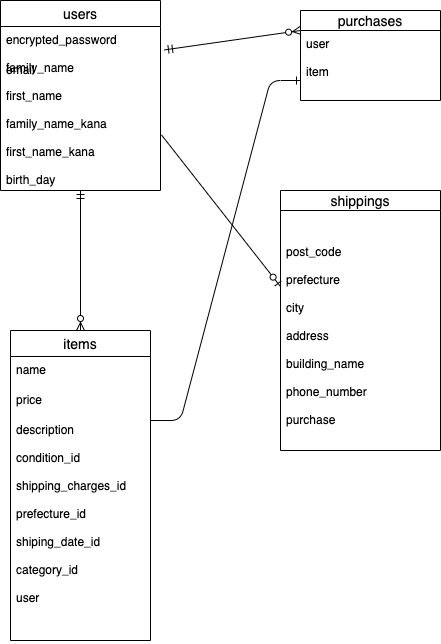

The diagram above was exported from draw.io. Its source (the exported page's mxGraphModel, read from the mxfile embedded in the PNG):
<mxGraphModel dx="1016" dy="516" grid="1" gridSize="10" guides="1" tooltips="1" connect="1" arrows="1" fold="1" page="1" pageScale="1" pageWidth="850" pageHeight="1100" math="0" shadow="0">
  <root>
    <mxCell id="0" />
    <mxCell id="1" parent="0" />
    <mxCell id="2" value="purchases" style="swimlane;fontStyle=0;childLayout=stackLayout;horizontal=1;startSize=20;horizontalStack=0;resizeParent=1;resizeParentMax=0;resizeLast=0;collapsible=1;marginBottom=0;align=center;fontSize=14;" parent="1" vertex="1">
      <mxGeometry x="330" y="50" width="140" height="90" as="geometry" />
    </mxCell>
    <mxCell id="6" value="items" style="swimlane;fontStyle=0;childLayout=stackLayout;horizontal=1;startSize=26;horizontalStack=0;resizeParent=1;resizeParentMax=0;resizeLast=0;collapsible=1;marginBottom=0;align=center;fontSize=14;" parent="1" vertex="1">
      <mxGeometry x="40" y="370" width="140" height="310" as="geometry" />
    </mxCell>
    <mxCell id="7" value="name&#10;" style="text;strokeColor=none;fillColor=none;spacingLeft=4;spacingRight=4;overflow=hidden;rotatable=0;points=[[0,0.5],[1,0.5]];portConstraint=eastwest;fontSize=12;" parent="6" vertex="1">
      <mxGeometry y="26" width="140" height="30" as="geometry" />
    </mxCell>
    <mxCell id="8" value="price" style="text;strokeColor=none;fillColor=none;spacingLeft=4;spacingRight=4;overflow=hidden;rotatable=0;points=[[0,0.5],[1,0.5]];portConstraint=eastwest;fontSize=12;" parent="6" vertex="1">
      <mxGeometry y="56" width="140" height="30" as="geometry" />
    </mxCell>
    <mxCell id="9" value="description&#10;&#10;condition_id&#10;&#10;shipping_charges_id&#10;&#10;prefecture_id&#10;&#10;shiping_date_id&#10;&#10;category_id&#10;&#10;user" style="text;strokeColor=none;fillColor=none;spacingLeft=4;spacingRight=4;overflow=hidden;rotatable=0;points=[[0,0.5],[1,0.5]];portConstraint=eastwest;fontSize=12;" parent="6" vertex="1">
      <mxGeometry y="86" width="140" height="224" as="geometry" />
    </mxCell>
    <object label="users" id="10">
      <mxCell style="swimlane;fontStyle=0;childLayout=stackLayout;horizontal=1;startSize=26;horizontalStack=0;resizeParent=1;resizeParentMax=0;resizeLast=0;collapsible=1;marginBottom=0;align=center;fontSize=14;" parent="1" vertex="1">
        <mxGeometry x="30" y="40" width="160" height="190" as="geometry" />
      </mxCell>
    </object>
    <mxCell id="13" value="encrypted_password&#10;&#10;family_name&#10;&#10;first_name&#10;&#10;family_name_kana&#10;&#10;first_name_kana&#10;&#10;birth_day" style="text;strokeColor=none;fillColor=none;spacingLeft=4;spacingRight=4;overflow=hidden;rotatable=0;points=[[0,0.5],[1,0.5]];portConstraint=eastwest;fontSize=12;" parent="10" vertex="1">
      <mxGeometry y="26" width="160" height="164" as="geometry" />
    </mxCell>
    <mxCell id="14" value="shippings" style="swimlane;fontStyle=0;childLayout=stackLayout;horizontal=1;startSize=20;horizontalStack=0;resizeParent=1;resizeParentMax=0;resizeLast=0;collapsible=1;marginBottom=0;align=center;fontSize=14;" parent="1" vertex="1">
      <mxGeometry x="310" y="230" width="160" height="260" as="geometry" />
    </mxCell>
    <mxCell id="15" value="&#10;&#10;post_code&#10;&#10;prefecture&#10;&#10;city&#10;&#10;address&#10;&#10;building_name&#10;&#10;phone_number&#10;&#10;purchase" style="text;strokeColor=none;fillColor=none;spacingLeft=4;spacingRight=4;overflow=hidden;rotatable=0;points=[[0,0.5],[1,0.5]];portConstraint=eastwest;fontSize=12;" parent="14" vertex="1">
      <mxGeometry y="20" width="160" height="240" as="geometry" />
    </mxCell>
    <mxCell id="4" value="user&#10;&#10;item&#10;" style="text;strokeColor=none;fillColor=none;spacingLeft=4;spacingRight=4;overflow=hidden;rotatable=0;points=[[0,0.5],[1,0.5]];portConstraint=eastwest;fontSize=12;" parent="1" vertex="1">
      <mxGeometry x="330" y="70" width="140" height="80" as="geometry" />
    </mxCell>
    <mxCell id="12" value="email" style="text;strokeColor=none;fillColor=none;spacingLeft=4;spacingRight=4;overflow=hidden;rotatable=0;points=[[0,0.5],[1,0.5]];portConstraint=eastwest;fontSize=12;" parent="1" vertex="1">
      <mxGeometry x="30" y="96" width="160" height="30" as="geometry" />
    </mxCell>
    <mxCell id="30" value="" style="fontSize=12;html=1;endArrow=ERzeroToMany;startArrow=ERmandOne;exitX=1.025;exitY=0.78;exitDx=0;exitDy=0;exitPerimeter=0;" parent="1" edge="1">
      <mxGeometry width="100" height="100" relative="1" as="geometry">
        <mxPoint x="194" y="89.39999999999998" as="sourcePoint" />
        <mxPoint x="330" y="70" as="targetPoint" />
      </mxGeometry>
    </mxCell>
    <mxCell id="33" value="" style="fontSize=12;html=1;endArrow=ERzeroToMany;startArrow=ERmandOne;entryX=0.5;entryY=0;entryDx=0;entryDy=0;" parent="1" source="13" target="6" edge="1">
      <mxGeometry width="100" height="100" relative="1" as="geometry">
        <mxPoint x="110" y="270" as="sourcePoint" />
        <mxPoint x="280" y="300" as="targetPoint" />
      </mxGeometry>
    </mxCell>
    <mxCell id="35" value="" style="fontSize=12;html=1;endArrow=ERzeroToOne;endFill=1;exitX=1.006;exitY=0.661;exitDx=0;exitDy=0;exitPerimeter=0;entryX=0;entryY=0.317;entryDx=0;entryDy=0;entryPerimeter=0;" parent="1" source="13" target="15" edge="1">
      <mxGeometry width="100" height="100" relative="1" as="geometry">
        <mxPoint x="460" y="330" as="sourcePoint" />
        <mxPoint x="560" y="230" as="targetPoint" />
      </mxGeometry>
    </mxCell>
    <mxCell id="42" value="" style="edgeStyle=entityRelationEdgeStyle;fontSize=12;html=1;endArrow=ERone;endFill=1;exitX=1;exitY=0.018;exitDx=0;exitDy=0;exitPerimeter=0;entryX=0;entryY=0.625;entryDx=0;entryDy=0;entryPerimeter=0;" parent="1" source="9" target="4" edge="1">
      <mxGeometry width="100" height="100" relative="1" as="geometry">
        <mxPoint x="200" y="420" as="sourcePoint" />
        <mxPoint x="300" y="320" as="targetPoint" />
      </mxGeometry>
    </mxCell>
  </root>
</mxGraphModel>